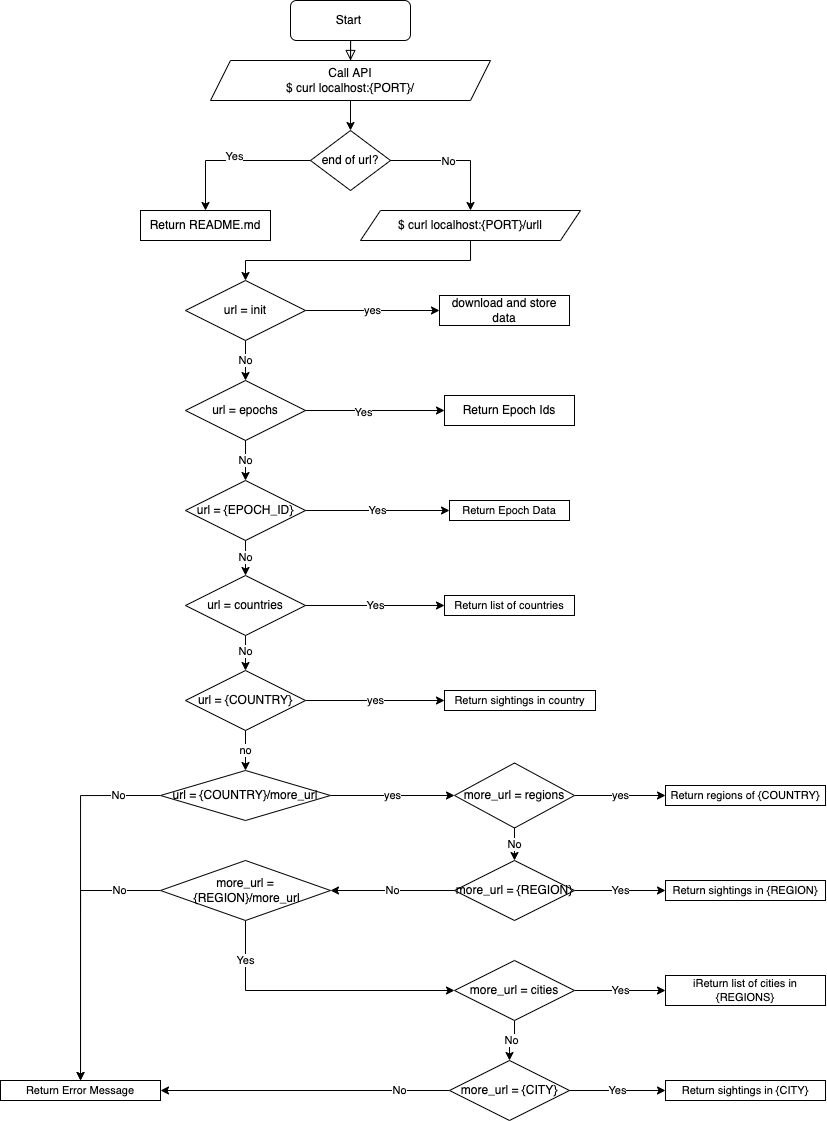

The diagram above was exported from draw.io. Its source (the exported page's mxGraphModel, read from the mxfile embedded in the PNG):
<mxGraphModel dx="1301" dy="526" grid="1" gridSize="10" guides="1" tooltips="1" connect="1" arrows="1" fold="1" page="0" pageScale="1" pageWidth="827" pageHeight="1169" math="0" shadow="0">
  <root>
    <mxCell id="WIyWlLk6GJQsqaUBKTNV-0" />
    <mxCell id="WIyWlLk6GJQsqaUBKTNV-1" parent="WIyWlLk6GJQsqaUBKTNV-0" />
    <mxCell id="WIyWlLk6GJQsqaUBKTNV-2" value="" style="rounded=0;html=1;jettySize=auto;orthogonalLoop=1;fontSize=11;endArrow=block;endFill=0;endSize=8;strokeWidth=1;shadow=0;labelBackgroundColor=none;edgeStyle=orthogonalEdgeStyle;entryX=0.5;entryY=0;entryDx=0;entryDy=0;" parent="WIyWlLk6GJQsqaUBKTNV-1" source="WIyWlLk6GJQsqaUBKTNV-3" target="2tToU_3oQH11QKHhxoGi-0" edge="1">
      <mxGeometry relative="1" as="geometry" />
    </mxCell>
    <mxCell id="WIyWlLk6GJQsqaUBKTNV-3" value="Start&amp;nbsp;" style="rounded=1;whiteSpace=wrap;html=1;fontSize=12;glass=0;strokeWidth=1;shadow=0;" parent="WIyWlLk6GJQsqaUBKTNV-1" vertex="1">
      <mxGeometry x="160" y="40" width="120" height="40" as="geometry" />
    </mxCell>
    <mxCell id="2tToU_3oQH11QKHhxoGi-4" style="edgeStyle=orthogonalEdgeStyle;rounded=0;orthogonalLoop=1;jettySize=auto;html=1;exitX=0.5;exitY=1;exitDx=0;exitDy=0;entryX=0.5;entryY=0;entryDx=0;entryDy=0;" edge="1" parent="WIyWlLk6GJQsqaUBKTNV-1" source="2tToU_3oQH11QKHhxoGi-0" target="2tToU_3oQH11QKHhxoGi-2">
      <mxGeometry relative="1" as="geometry" />
    </mxCell>
    <mxCell id="2tToU_3oQH11QKHhxoGi-0" value="Call API&lt;br&gt;$ curl localhost:{PORT}/" style="shape=parallelogram;perimeter=parallelogramPerimeter;whiteSpace=wrap;html=1;fixedSize=1;" vertex="1" parent="WIyWlLk6GJQsqaUBKTNV-1">
      <mxGeometry x="80" y="100" width="280" height="40" as="geometry" />
    </mxCell>
    <mxCell id="2tToU_3oQH11QKHhxoGi-2" value="end of url?" style="rhombus;whiteSpace=wrap;html=1;" vertex="1" parent="WIyWlLk6GJQsqaUBKTNV-1">
      <mxGeometry x="180" y="170" width="80" height="60" as="geometry" />
    </mxCell>
    <mxCell id="2tToU_3oQH11QKHhxoGi-3" value="No" style="endArrow=classic;html=1;rounded=0;exitX=1;exitY=0.5;exitDx=0;exitDy=0;entryX=0.5;entryY=0;entryDx=0;entryDy=0;" edge="1" parent="WIyWlLk6GJQsqaUBKTNV-1" source="2tToU_3oQH11QKHhxoGi-2" target="2tToU_3oQH11QKHhxoGi-8">
      <mxGeometry x="-0.1053" y="-1" width="50" height="50" relative="1" as="geometry">
        <mxPoint x="310" y="210" as="sourcePoint" />
        <mxPoint x="340" y="240" as="targetPoint" />
        <Array as="points">
          <mxPoint x="340" y="200" />
        </Array>
        <mxPoint as="offset" />
      </mxGeometry>
    </mxCell>
    <mxCell id="2tToU_3oQH11QKHhxoGi-5" value="" style="endArrow=classic;html=1;rounded=0;exitX=0;exitY=0.5;exitDx=0;exitDy=0;entryX=0.5;entryY=0;entryDx=0;entryDy=0;" edge="1" parent="WIyWlLk6GJQsqaUBKTNV-1" source="2tToU_3oQH11QKHhxoGi-2" target="2tToU_3oQH11QKHhxoGi-7">
      <mxGeometry width="50" height="50" relative="1" as="geometry">
        <mxPoint x="120" y="290" as="sourcePoint" />
        <mxPoint x="75" y="230" as="targetPoint" />
        <Array as="points">
          <mxPoint x="75" y="200" />
        </Array>
      </mxGeometry>
    </mxCell>
    <mxCell id="2tToU_3oQH11QKHhxoGi-6" value="Yes" style="edgeLabel;html=1;align=center;verticalAlign=middle;resizable=0;points=[];" vertex="1" connectable="0" parent="2tToU_3oQH11QKHhxoGi-5">
      <mxGeometry x="-0.0552" y="1" relative="1" as="geometry">
        <mxPoint x="-3" y="-5" as="offset" />
      </mxGeometry>
    </mxCell>
    <mxCell id="2tToU_3oQH11QKHhxoGi-7" value="Return README.md" style="rounded=0;whiteSpace=wrap;html=1;" vertex="1" parent="WIyWlLk6GJQsqaUBKTNV-1">
      <mxGeometry x="10" y="250" width="130" height="30" as="geometry" />
    </mxCell>
    <mxCell id="2tToU_3oQH11QKHhxoGi-8" value="$ curl localhost:{PORT}/urll" style="shape=parallelogram;perimeter=parallelogramPerimeter;whiteSpace=wrap;html=1;fixedSize=1;" vertex="1" parent="WIyWlLk6GJQsqaUBKTNV-1">
      <mxGeometry x="230" y="250" width="220" height="30" as="geometry" />
    </mxCell>
    <mxCell id="2tToU_3oQH11QKHhxoGi-10" value="url = epochs" style="rhombus;whiteSpace=wrap;html=1;" vertex="1" parent="WIyWlLk6GJQsqaUBKTNV-1">
      <mxGeometry x="55" y="420" width="120" height="60" as="geometry" />
    </mxCell>
    <mxCell id="2tToU_3oQH11QKHhxoGi-11" value="" style="endArrow=classic;html=1;rounded=0;exitX=0.5;exitY=1;exitDx=0;exitDy=0;jumpStyle=none;edgeStyle=orthogonalEdgeStyle;entryX=0.5;entryY=0;entryDx=0;entryDy=0;" edge="1" parent="WIyWlLk6GJQsqaUBKTNV-1" source="2tToU_3oQH11QKHhxoGi-8" target="2tToU_3oQH11QKHhxoGi-32">
      <mxGeometry width="50" height="50" relative="1" as="geometry">
        <mxPoint x="390" y="300" as="sourcePoint" />
        <mxPoint x="150" y="380" as="targetPoint" />
      </mxGeometry>
    </mxCell>
    <mxCell id="2tToU_3oQH11QKHhxoGi-12" value="Return Epoch Ids" style="rounded=0;whiteSpace=wrap;html=1;" vertex="1" parent="WIyWlLk6GJQsqaUBKTNV-1">
      <mxGeometry x="314" y="435" width="130" height="30" as="geometry" />
    </mxCell>
    <mxCell id="2tToU_3oQH11QKHhxoGi-13" value="" style="endArrow=classic;html=1;rounded=0;exitX=1;exitY=0.5;exitDx=0;exitDy=0;entryX=0;entryY=0.5;entryDx=0;entryDy=0;" edge="1" parent="WIyWlLk6GJQsqaUBKTNV-1" source="2tToU_3oQH11QKHhxoGi-10" target="2tToU_3oQH11QKHhxoGi-12">
      <mxGeometry width="50" height="50" relative="1" as="geometry">
        <mxPoint x="355" y="400" as="sourcePoint" />
        <mxPoint x="405" y="350" as="targetPoint" />
      </mxGeometry>
    </mxCell>
    <mxCell id="2tToU_3oQH11QKHhxoGi-14" value="Yes" style="edgeLabel;html=1;align=center;verticalAlign=middle;resizable=0;points=[];" vertex="1" connectable="0" parent="2tToU_3oQH11QKHhxoGi-13">
      <mxGeometry x="-0.18" y="-1" relative="1" as="geometry">
        <mxPoint y="1" as="offset" />
      </mxGeometry>
    </mxCell>
    <mxCell id="2tToU_3oQH11QKHhxoGi-15" value="No" style="endArrow=classic;html=1;rounded=0;exitX=0.5;exitY=1;exitDx=0;exitDy=0;entryX=0.5;entryY=0;entryDx=0;entryDy=0;" edge="1" parent="WIyWlLk6GJQsqaUBKTNV-1" source="2tToU_3oQH11QKHhxoGi-10" target="2tToU_3oQH11QKHhxoGi-16">
      <mxGeometry width="50" height="50" relative="1" as="geometry">
        <mxPoint x="355" y="570" as="sourcePoint" />
        <mxPoint x="305" y="540" as="targetPoint" />
      </mxGeometry>
    </mxCell>
    <mxCell id="2tToU_3oQH11QKHhxoGi-16" value="url = {EPOCH_ID}" style="rhombus;whiteSpace=wrap;html=1;" vertex="1" parent="WIyWlLk6GJQsqaUBKTNV-1">
      <mxGeometry x="55" y="520" width="120" height="60" as="geometry" />
    </mxCell>
    <mxCell id="2tToU_3oQH11QKHhxoGi-17" value="Yes" style="endArrow=classic;html=1;rounded=0;exitX=1;exitY=0.5;exitDx=0;exitDy=0;entryX=0;entryY=0.5;entryDx=0;entryDy=0;" edge="1" parent="WIyWlLk6GJQsqaUBKTNV-1" source="2tToU_3oQH11QKHhxoGi-16" target="2tToU_3oQH11QKHhxoGi-23">
      <mxGeometry width="50" height="50" relative="1" as="geometry">
        <mxPoint x="355" y="460" as="sourcePoint" />
        <mxPoint x="275" y="570" as="targetPoint" />
      </mxGeometry>
    </mxCell>
    <mxCell id="2tToU_3oQH11QKHhxoGi-18" value="No" style="endArrow=classic;html=1;rounded=0;exitX=0.5;exitY=1;exitDx=0;exitDy=0;entryX=0.5;entryY=0;entryDx=0;entryDy=0;" edge="1" parent="WIyWlLk6GJQsqaUBKTNV-1" source="2tToU_3oQH11QKHhxoGi-16" target="2tToU_3oQH11QKHhxoGi-24">
      <mxGeometry width="50" height="50" relative="1" as="geometry">
        <mxPoint x="355" y="460" as="sourcePoint" />
        <mxPoint x="115" y="670" as="targetPoint" />
      </mxGeometry>
    </mxCell>
    <mxCell id="2tToU_3oQH11QKHhxoGi-23" value="Return Epoch Data" style="rounded=0;whiteSpace=wrap;html=1;fontFamily=Helvetica;fontSize=11;fontColor=default;" vertex="1" parent="WIyWlLk6GJQsqaUBKTNV-1">
      <mxGeometry x="319" y="540" width="120" height="20" as="geometry" />
    </mxCell>
    <mxCell id="2tToU_3oQH11QKHhxoGi-26" style="edgeStyle=orthogonalEdgeStyle;shape=connector;rounded=0;jumpStyle=none;orthogonalLoop=1;jettySize=auto;html=1;exitX=1;exitY=0.5;exitDx=0;exitDy=0;entryX=0;entryY=0.5;entryDx=0;entryDy=0;labelBackgroundColor=default;fontFamily=Helvetica;fontSize=11;fontColor=default;endArrow=classic;strokeColor=default;" edge="1" parent="WIyWlLk6GJQsqaUBKTNV-1" source="2tToU_3oQH11QKHhxoGi-24" target="2tToU_3oQH11QKHhxoGi-25">
      <mxGeometry relative="1" as="geometry" />
    </mxCell>
    <mxCell id="2tToU_3oQH11QKHhxoGi-30" value="Yes" style="edgeLabel;html=1;align=center;verticalAlign=middle;resizable=0;points=[];fontSize=11;fontFamily=Helvetica;fontColor=default;" vertex="1" connectable="0" parent="2tToU_3oQH11QKHhxoGi-26">
      <mxGeometry x="-0.1857" y="1" relative="1" as="geometry">
        <mxPoint x="13" y="1" as="offset" />
      </mxGeometry>
    </mxCell>
    <mxCell id="2tToU_3oQH11QKHhxoGi-28" style="edgeStyle=orthogonalEdgeStyle;shape=connector;rounded=0;jumpStyle=none;orthogonalLoop=1;jettySize=auto;html=1;exitX=0.5;exitY=1;exitDx=0;exitDy=0;entryX=0.5;entryY=0;entryDx=0;entryDy=0;labelBackgroundColor=default;fontFamily=Helvetica;fontSize=11;fontColor=default;endArrow=classic;strokeColor=default;" edge="1" parent="WIyWlLk6GJQsqaUBKTNV-1" source="2tToU_3oQH11QKHhxoGi-24" target="2tToU_3oQH11QKHhxoGi-27">
      <mxGeometry relative="1" as="geometry" />
    </mxCell>
    <mxCell id="2tToU_3oQH11QKHhxoGi-29" value="No" style="edgeLabel;html=1;align=center;verticalAlign=middle;resizable=0;points=[];fontSize=11;fontFamily=Helvetica;fontColor=default;" vertex="1" connectable="0" parent="2tToU_3oQH11QKHhxoGi-28">
      <mxGeometry x="-0.12" relative="1" as="geometry">
        <mxPoint as="offset" />
      </mxGeometry>
    </mxCell>
    <mxCell id="2tToU_3oQH11QKHhxoGi-24" value="&lt;font style=&quot;font-size: 12px&quot;&gt;url = countries&lt;/font&gt;" style="rhombus;whiteSpace=wrap;html=1;fontFamily=Helvetica;fontSize=11;fontColor=default;" vertex="1" parent="WIyWlLk6GJQsqaUBKTNV-1">
      <mxGeometry x="55" y="615" width="120" height="60" as="geometry" />
    </mxCell>
    <mxCell id="2tToU_3oQH11QKHhxoGi-25" value="Return list of countries" style="rounded=0;whiteSpace=wrap;html=1;fontFamily=Helvetica;fontSize=11;fontColor=default;strokeColor=default;fillColor=default;" vertex="1" parent="WIyWlLk6GJQsqaUBKTNV-1">
      <mxGeometry x="314" y="635" width="130" height="20" as="geometry" />
    </mxCell>
    <mxCell id="2tToU_3oQH11QKHhxoGi-36" value="yes" style="edgeStyle=orthogonalEdgeStyle;shape=connector;rounded=0;jumpStyle=none;orthogonalLoop=1;jettySize=auto;html=1;exitX=1;exitY=0.5;exitDx=0;exitDy=0;entryX=0;entryY=0.5;entryDx=0;entryDy=0;labelBackgroundColor=default;fontFamily=Helvetica;fontSize=11;fontColor=default;endArrow=classic;strokeColor=default;" edge="1" parent="WIyWlLk6GJQsqaUBKTNV-1" source="2tToU_3oQH11QKHhxoGi-27" target="2tToU_3oQH11QKHhxoGi-31">
      <mxGeometry relative="1" as="geometry" />
    </mxCell>
    <mxCell id="2tToU_3oQH11QKHhxoGi-38" value="no" style="edgeStyle=orthogonalEdgeStyle;shape=connector;rounded=0;jumpStyle=none;orthogonalLoop=1;jettySize=auto;html=1;exitX=0.5;exitY=1;exitDx=0;exitDy=0;entryX=0.5;entryY=0;entryDx=0;entryDy=0;labelBackgroundColor=default;fontFamily=Helvetica;fontSize=11;fontColor=default;endArrow=classic;strokeColor=default;" edge="1" parent="WIyWlLk6GJQsqaUBKTNV-1" source="2tToU_3oQH11QKHhxoGi-27" target="2tToU_3oQH11QKHhxoGi-37">
      <mxGeometry relative="1" as="geometry" />
    </mxCell>
    <mxCell id="2tToU_3oQH11QKHhxoGi-27" value="url = {COUNTRY}" style="rhombus;whiteSpace=wrap;html=1;" vertex="1" parent="WIyWlLk6GJQsqaUBKTNV-1">
      <mxGeometry x="55" y="710" width="120" height="60" as="geometry" />
    </mxCell>
    <mxCell id="2tToU_3oQH11QKHhxoGi-31" value="Return sightings in country" style="rounded=0;whiteSpace=wrap;html=1;fontFamily=Helvetica;fontSize=11;fontColor=default;strokeColor=default;fillColor=default;" vertex="1" parent="WIyWlLk6GJQsqaUBKTNV-1">
      <mxGeometry x="314" y="730" width="151" height="20" as="geometry" />
    </mxCell>
    <mxCell id="2tToU_3oQH11QKHhxoGi-34" value="yes" style="edgeStyle=orthogonalEdgeStyle;shape=connector;rounded=0;jumpStyle=none;orthogonalLoop=1;jettySize=auto;html=1;exitX=1;exitY=0.5;exitDx=0;exitDy=0;entryX=0;entryY=0.5;entryDx=0;entryDy=0;labelBackgroundColor=default;fontFamily=Helvetica;fontSize=11;fontColor=default;endArrow=classic;strokeColor=default;" edge="1" parent="WIyWlLk6GJQsqaUBKTNV-1" source="2tToU_3oQH11QKHhxoGi-32" target="2tToU_3oQH11QKHhxoGi-33">
      <mxGeometry relative="1" as="geometry" />
    </mxCell>
    <mxCell id="2tToU_3oQH11QKHhxoGi-35" value="No" style="edgeStyle=orthogonalEdgeStyle;shape=connector;rounded=0;jumpStyle=none;orthogonalLoop=1;jettySize=auto;html=1;exitX=0.5;exitY=1;exitDx=0;exitDy=0;labelBackgroundColor=default;fontFamily=Helvetica;fontSize=11;fontColor=default;endArrow=classic;strokeColor=default;" edge="1" parent="WIyWlLk6GJQsqaUBKTNV-1" source="2tToU_3oQH11QKHhxoGi-32" target="2tToU_3oQH11QKHhxoGi-10">
      <mxGeometry relative="1" as="geometry" />
    </mxCell>
    <mxCell id="2tToU_3oQH11QKHhxoGi-32" value="url = init" style="rhombus;whiteSpace=wrap;html=1;" vertex="1" parent="WIyWlLk6GJQsqaUBKTNV-1">
      <mxGeometry x="55" y="320" width="120" height="60" as="geometry" />
    </mxCell>
    <mxCell id="2tToU_3oQH11QKHhxoGi-33" value="download and store data" style="rounded=0;whiteSpace=wrap;html=1;" vertex="1" parent="WIyWlLk6GJQsqaUBKTNV-1">
      <mxGeometry x="309" y="335" width="130" height="30" as="geometry" />
    </mxCell>
    <mxCell id="2tToU_3oQH11QKHhxoGi-42" value="yes" style="edgeStyle=orthogonalEdgeStyle;shape=connector;rounded=0;jumpStyle=none;orthogonalLoop=1;jettySize=auto;html=1;exitX=1;exitY=0.5;exitDx=0;exitDy=0;entryX=0;entryY=0.5;entryDx=0;entryDy=0;labelBackgroundColor=default;fontFamily=Helvetica;fontSize=11;fontColor=default;endArrow=classic;strokeColor=default;" edge="1" parent="WIyWlLk6GJQsqaUBKTNV-1" source="2tToU_3oQH11QKHhxoGi-37" target="2tToU_3oQH11QKHhxoGi-39">
      <mxGeometry relative="1" as="geometry" />
    </mxCell>
    <mxCell id="2tToU_3oQH11QKHhxoGi-66" value="No" style="edgeStyle=orthogonalEdgeStyle;shape=connector;rounded=0;jumpStyle=none;orthogonalLoop=1;jettySize=auto;html=1;exitX=0;exitY=0.5;exitDx=0;exitDy=0;entryX=0.5;entryY=0;entryDx=0;entryDy=0;labelBackgroundColor=default;fontFamily=Helvetica;fontSize=11;fontColor=default;endArrow=classic;strokeColor=default;" edge="1" parent="WIyWlLk6GJQsqaUBKTNV-1" source="2tToU_3oQH11QKHhxoGi-37" target="2tToU_3oQH11QKHhxoGi-51">
      <mxGeometry x="-0.7701" relative="1" as="geometry">
        <mxPoint as="offset" />
      </mxGeometry>
    </mxCell>
    <mxCell id="2tToU_3oQH11QKHhxoGi-37" value="url = {COUNTRY}/more_url" style="rhombus;whiteSpace=wrap;html=1;" vertex="1" parent="WIyWlLk6GJQsqaUBKTNV-1">
      <mxGeometry x="30" y="810" width="170" height="50" as="geometry" />
    </mxCell>
    <mxCell id="2tToU_3oQH11QKHhxoGi-41" value="yes" style="edgeStyle=orthogonalEdgeStyle;shape=connector;rounded=0;jumpStyle=none;orthogonalLoop=1;jettySize=auto;html=1;exitX=1;exitY=0.5;exitDx=0;exitDy=0;entryX=0;entryY=0.5;entryDx=0;entryDy=0;labelBackgroundColor=default;fontFamily=Helvetica;fontSize=11;fontColor=default;endArrow=classic;strokeColor=default;" edge="1" parent="WIyWlLk6GJQsqaUBKTNV-1" source="2tToU_3oQH11QKHhxoGi-39" target="2tToU_3oQH11QKHhxoGi-40">
      <mxGeometry relative="1" as="geometry" />
    </mxCell>
    <mxCell id="2tToU_3oQH11QKHhxoGi-60" value="No" style="edgeStyle=orthogonalEdgeStyle;shape=connector;rounded=0;jumpStyle=none;orthogonalLoop=1;jettySize=auto;html=1;exitX=0.5;exitY=1;exitDx=0;exitDy=0;entryX=0.5;entryY=0;entryDx=0;entryDy=0;labelBackgroundColor=default;fontFamily=Helvetica;fontSize=11;fontColor=default;endArrow=classic;strokeColor=default;" edge="1" parent="WIyWlLk6GJQsqaUBKTNV-1" source="2tToU_3oQH11QKHhxoGi-39" target="2tToU_3oQH11QKHhxoGi-43">
      <mxGeometry relative="1" as="geometry" />
    </mxCell>
    <mxCell id="2tToU_3oQH11QKHhxoGi-39" value="more_url = regions" style="rhombus;whiteSpace=wrap;html=1;" vertex="1" parent="WIyWlLk6GJQsqaUBKTNV-1">
      <mxGeometry x="324" y="802.5" width="120" height="65" as="geometry" />
    </mxCell>
    <mxCell id="2tToU_3oQH11QKHhxoGi-40" value="Return regions of {COUNTRY}" style="rounded=0;whiteSpace=wrap;html=1;fontFamily=Helvetica;fontSize=11;fontColor=default;strokeColor=default;fillColor=default;" vertex="1" parent="WIyWlLk6GJQsqaUBKTNV-1">
      <mxGeometry x="535" y="825" width="160" height="20" as="geometry" />
    </mxCell>
    <mxCell id="2tToU_3oQH11QKHhxoGi-61" value="Yes" style="edgeStyle=orthogonalEdgeStyle;shape=connector;rounded=0;jumpStyle=none;orthogonalLoop=1;jettySize=auto;html=1;exitX=1;exitY=0.5;exitDx=0;exitDy=0;entryX=0;entryY=0.5;entryDx=0;entryDy=0;labelBackgroundColor=default;fontFamily=Helvetica;fontSize=11;fontColor=default;endArrow=classic;strokeColor=default;" edge="1" parent="WIyWlLk6GJQsqaUBKTNV-1" source="2tToU_3oQH11QKHhxoGi-43" target="2tToU_3oQH11QKHhxoGi-44">
      <mxGeometry relative="1" as="geometry" />
    </mxCell>
    <mxCell id="2tToU_3oQH11QKHhxoGi-63" value="No" style="edgeStyle=orthogonalEdgeStyle;shape=connector;rounded=0;jumpStyle=none;orthogonalLoop=1;jettySize=auto;html=1;exitX=0;exitY=0.5;exitDx=0;exitDy=0;entryX=1;entryY=0.5;entryDx=0;entryDy=0;labelBackgroundColor=default;fontFamily=Helvetica;fontSize=11;fontColor=default;endArrow=classic;strokeColor=default;" edge="1" parent="WIyWlLk6GJQsqaUBKTNV-1" source="2tToU_3oQH11QKHhxoGi-43" target="2tToU_3oQH11QKHhxoGi-45">
      <mxGeometry relative="1" as="geometry" />
    </mxCell>
    <mxCell id="2tToU_3oQH11QKHhxoGi-43" value="more_url = {REGION}" style="rhombus;whiteSpace=wrap;html=1;" vertex="1" parent="WIyWlLk6GJQsqaUBKTNV-1">
      <mxGeometry x="324" y="900" width="120" height="60" as="geometry" />
    </mxCell>
    <mxCell id="2tToU_3oQH11QKHhxoGi-44" value="Return sightings in {REGION}" style="rounded=0;whiteSpace=wrap;html=1;fontFamily=Helvetica;fontSize=11;fontColor=default;strokeColor=default;fillColor=default;" vertex="1" parent="WIyWlLk6GJQsqaUBKTNV-1">
      <mxGeometry x="535" y="920" width="160" height="20" as="geometry" />
    </mxCell>
    <mxCell id="2tToU_3oQH11QKHhxoGi-54" value="No" style="edgeStyle=orthogonalEdgeStyle;shape=connector;rounded=0;jumpStyle=none;orthogonalLoop=1;jettySize=auto;html=1;exitX=0;exitY=0.5;exitDx=0;exitDy=0;labelBackgroundColor=default;fontFamily=Helvetica;fontSize=11;fontColor=default;endArrow=classic;strokeColor=default;" edge="1" parent="WIyWlLk6GJQsqaUBKTNV-1" source="2tToU_3oQH11QKHhxoGi-45" target="2tToU_3oQH11QKHhxoGi-51">
      <mxGeometry x="-0.6969" relative="1" as="geometry">
        <Array as="points">
          <mxPoint x="-50" y="930" />
        </Array>
        <mxPoint as="offset" />
      </mxGeometry>
    </mxCell>
    <mxCell id="2tToU_3oQH11QKHhxoGi-65" value="Yes" style="edgeStyle=orthogonalEdgeStyle;shape=connector;rounded=0;jumpStyle=none;orthogonalLoop=1;jettySize=auto;html=1;exitX=0.5;exitY=1;exitDx=0;exitDy=0;entryX=0;entryY=0.5;entryDx=0;entryDy=0;labelBackgroundColor=default;fontFamily=Helvetica;fontSize=11;fontColor=default;endArrow=classic;strokeColor=default;" edge="1" parent="WIyWlLk6GJQsqaUBKTNV-1" source="2tToU_3oQH11QKHhxoGi-45" target="2tToU_3oQH11QKHhxoGi-47">
      <mxGeometry x="-0.7133" relative="1" as="geometry">
        <mxPoint as="offset" />
      </mxGeometry>
    </mxCell>
    <mxCell id="2tToU_3oQH11QKHhxoGi-45" value="more_url =&lt;br&gt;&amp;nbsp;{REGION}/more_url" style="rhombus;whiteSpace=wrap;html=1;" vertex="1" parent="WIyWlLk6GJQsqaUBKTNV-1">
      <mxGeometry x="30" y="900" width="170" height="60" as="geometry" />
    </mxCell>
    <mxCell id="2tToU_3oQH11QKHhxoGi-46" value="iReturn list of cities in {REGIONS}" style="rounded=0;whiteSpace=wrap;html=1;fontFamily=Helvetica;fontSize=11;fontColor=default;strokeColor=default;fillColor=default;" vertex="1" parent="WIyWlLk6GJQsqaUBKTNV-1">
      <mxGeometry x="535" y="1015" width="160" height="30" as="geometry" />
    </mxCell>
    <mxCell id="2tToU_3oQH11QKHhxoGi-58" value="No" style="edgeStyle=orthogonalEdgeStyle;shape=connector;rounded=0;jumpStyle=none;orthogonalLoop=1;jettySize=auto;html=1;exitX=0.5;exitY=1;exitDx=0;exitDy=0;entryX=0.5;entryY=0;entryDx=0;entryDy=0;labelBackgroundColor=default;fontFamily=Helvetica;fontSize=11;fontColor=default;endArrow=classic;strokeColor=default;" edge="1" parent="WIyWlLk6GJQsqaUBKTNV-1" source="2tToU_3oQH11QKHhxoGi-47" target="2tToU_3oQH11QKHhxoGi-48">
      <mxGeometry relative="1" as="geometry" />
    </mxCell>
    <mxCell id="2tToU_3oQH11QKHhxoGi-68" value="Yes" style="edgeStyle=orthogonalEdgeStyle;shape=connector;rounded=0;jumpStyle=none;orthogonalLoop=1;jettySize=auto;html=1;exitX=1;exitY=0.5;exitDx=0;exitDy=0;entryX=0;entryY=0.5;entryDx=0;entryDy=0;labelBackgroundColor=default;fontFamily=Helvetica;fontSize=11;fontColor=default;endArrow=classic;strokeColor=default;" edge="1" parent="WIyWlLk6GJQsqaUBKTNV-1" source="2tToU_3oQH11QKHhxoGi-47" target="2tToU_3oQH11QKHhxoGi-46">
      <mxGeometry relative="1" as="geometry" />
    </mxCell>
    <mxCell id="2tToU_3oQH11QKHhxoGi-47" value="more_url = cities" style="rhombus;whiteSpace=wrap;html=1;" vertex="1" parent="WIyWlLk6GJQsqaUBKTNV-1">
      <mxGeometry x="324" y="1000" width="120" height="60" as="geometry" />
    </mxCell>
    <mxCell id="2tToU_3oQH11QKHhxoGi-55" value="No" style="edgeStyle=orthogonalEdgeStyle;shape=connector;rounded=0;jumpStyle=none;orthogonalLoop=1;jettySize=auto;html=1;exitX=0;exitY=0.5;exitDx=0;exitDy=0;entryX=1;entryY=0.5;entryDx=0;entryDy=0;labelBackgroundColor=default;fontFamily=Helvetica;fontSize=11;fontColor=default;endArrow=classic;strokeColor=default;" edge="1" parent="WIyWlLk6GJQsqaUBKTNV-1" source="2tToU_3oQH11QKHhxoGi-48" target="2tToU_3oQH11QKHhxoGi-51">
      <mxGeometry x="-0.6519" relative="1" as="geometry">
        <mxPoint as="offset" />
      </mxGeometry>
    </mxCell>
    <mxCell id="2tToU_3oQH11QKHhxoGi-57" value="Yes" style="edgeStyle=orthogonalEdgeStyle;shape=connector;rounded=0;jumpStyle=none;orthogonalLoop=1;jettySize=auto;html=1;exitX=1;exitY=0.5;exitDx=0;exitDy=0;entryX=0;entryY=0.5;entryDx=0;entryDy=0;labelBackgroundColor=default;fontFamily=Helvetica;fontSize=11;fontColor=default;endArrow=classic;strokeColor=default;" edge="1" parent="WIyWlLk6GJQsqaUBKTNV-1" source="2tToU_3oQH11QKHhxoGi-48" target="2tToU_3oQH11QKHhxoGi-49">
      <mxGeometry relative="1" as="geometry" />
    </mxCell>
    <mxCell id="2tToU_3oQH11QKHhxoGi-48" value="more_url = {CITY}" style="rhombus;whiteSpace=wrap;html=1;" vertex="1" parent="WIyWlLk6GJQsqaUBKTNV-1">
      <mxGeometry x="319" y="1100" width="120" height="60" as="geometry" />
    </mxCell>
    <mxCell id="2tToU_3oQH11QKHhxoGi-49" value="Return sightings in {CITY}" style="rounded=0;whiteSpace=wrap;html=1;fontFamily=Helvetica;fontSize=11;fontColor=default;strokeColor=default;fillColor=default;" vertex="1" parent="WIyWlLk6GJQsqaUBKTNV-1">
      <mxGeometry x="535" y="1120" width="160" height="20" as="geometry" />
    </mxCell>
    <mxCell id="2tToU_3oQH11QKHhxoGi-51" value="Return Error Message" style="rounded=0;whiteSpace=wrap;html=1;fontFamily=Helvetica;fontSize=11;fontColor=default;strokeColor=default;fillColor=default;" vertex="1" parent="WIyWlLk6GJQsqaUBKTNV-1">
      <mxGeometry x="-130" y="1120" width="160" height="20" as="geometry" />
    </mxCell>
  </root>
</mxGraphModel>